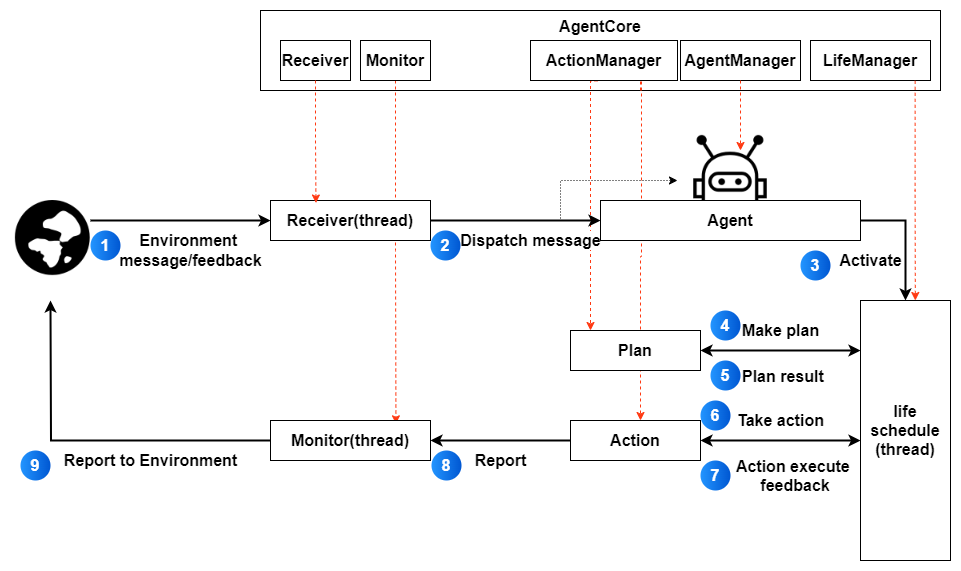

The diagram above was exported from draw.io. Its source (the exported page's mxGraphModel, read from the mxfile embedded in the PNG):
<mxGraphModel dx="1418" dy="828" grid="1" gridSize="10" guides="1" tooltips="1" connect="1" arrows="1" fold="1" page="1" pageScale="1" pageWidth="827" pageHeight="1169" math="0" shadow="0">
  <root>
    <mxCell id="0" />
    <mxCell id="1" parent="0" />
    <mxCell id="j9vauzkY0JtpZVTWzirk-21" value="AgentCore" style="rounded=0;whiteSpace=wrap;html=1;verticalAlign=top;fontSize=16;fontStyle=1" vertex="1" parent="1">
      <mxGeometry x="410" y="90" width="680" height="80" as="geometry" />
    </mxCell>
    <mxCell id="j9vauzkY0JtpZVTWzirk-31" style="edgeStyle=orthogonalEdgeStyle;rounded=0;orthogonalLoop=1;jettySize=auto;html=1;dashed=1;strokeColor=#FF3912;fontSize=16;fontStyle=1;" edge="1" parent="1">
      <mxGeometry relative="1" as="geometry">
        <mxPoint x="746.9" y="160.4" as="sourcePoint" />
        <mxPoint x="740" y="410" as="targetPoint" />
        <Array as="points">
          <mxPoint x="740" y="160" />
          <mxPoint x="740" y="410" />
        </Array>
      </mxGeometry>
    </mxCell>
    <mxCell id="j9vauzkY0JtpZVTWzirk-39" style="edgeStyle=orthogonalEdgeStyle;rounded=0;orthogonalLoop=1;jettySize=auto;html=1;dashed=1;strokeColor=#FF3912;fontSize=16;fontStyle=1;" edge="1" parent="1" target="j9vauzkY0JtpZVTWzirk-10">
      <mxGeometry relative="1" as="geometry">
        <mxPoint x="790" y="170" as="sourcePoint" />
        <mxPoint x="791" y="421" as="targetPoint" />
        <Array as="points">
          <mxPoint x="790" y="160" />
          <mxPoint x="791" y="160" />
          <mxPoint x="791" y="336" />
          <mxPoint x="790" y="336" />
        </Array>
      </mxGeometry>
    </mxCell>
    <mxCell id="j9vauzkY0JtpZVTWzirk-30" style="edgeStyle=orthogonalEdgeStyle;rounded=0;orthogonalLoop=1;jettySize=auto;html=1;entryX=0.784;entryY=0.083;entryDx=0;entryDy=0;entryPerimeter=0;dashed=1;strokeColor=#FF3912;fontSize=16;fontStyle=1" edge="1" parent="1" source="j9vauzkY0JtpZVTWzirk-25" target="j9vauzkY0JtpZVTWzirk-18">
      <mxGeometry relative="1" as="geometry" />
    </mxCell>
    <mxCell id="rNcSqaP4ZGCW7BETy5Mq-1" value="" style="shape=image;verticalLabelPosition=bottom;labelBackgroundColor=default;verticalAlign=top;aspect=fixed;imageAspect=0;image=data:image/png,(base64 omitted: 9128 chars);fontSize=16;fontStyle=1" vertex="1" parent="1">
      <mxGeometry x="160" y="280" width="80" height="80" as="geometry" />
    </mxCell>
    <mxCell id="rNcSqaP4ZGCW7BETy5Mq-2" value="Environment&amp;nbsp;&lt;div&gt;message/feedback&lt;/div&gt;" style="endArrow=classic;html=1;rounded=0;exitX=1;exitY=0.25;exitDx=0;exitDy=0;fontSize=16;fontStyle=1;strokeWidth=2;" edge="1" parent="1" source="rNcSqaP4ZGCW7BETy5Mq-1" target="j9vauzkY0JtpZVTWzirk-1">
      <mxGeometry x="0.1111" y="-30" width="50" height="50" relative="1" as="geometry">
        <mxPoint x="360" y="210" as="sourcePoint" />
        <mxPoint x="410" y="300" as="targetPoint" />
        <mxPoint as="offset" />
      </mxGeometry>
    </mxCell>
    <mxCell id="rNcSqaP4ZGCW7BETy5Mq-4" value="" style="shape=image;verticalLabelPosition=bottom;labelBackgroundColor=default;verticalAlign=top;aspect=fixed;imageAspect=0;image=data:image/png,(base64 omitted: 8568 chars);imageBackground=default;fontSize=16;fontStyle=1" vertex="1" parent="1">
      <mxGeometry x="840" y="210" width="80" height="80" as="geometry" />
    </mxCell>
    <mxCell id="j9vauzkY0JtpZVTWzirk-2" value="Dispatch message" style="edgeStyle=orthogonalEdgeStyle;rounded=0;orthogonalLoop=1;jettySize=auto;html=1;entryX=0;entryY=0.5;entryDx=0;entryDy=0;fontSize=16;fontStyle=1;strokeWidth=2;" edge="1" parent="1" source="j9vauzkY0JtpZVTWzirk-1" target="j9vauzkY0JtpZVTWzirk-3">
      <mxGeometry x="0.1765" y="-20" relative="1" as="geometry">
        <mxPoint x="795.0000000000002" y="240" as="targetPoint" />
        <mxPoint as="offset" />
      </mxGeometry>
    </mxCell>
    <mxCell id="j9vauzkY0JtpZVTWzirk-6" style="edgeStyle=orthogonalEdgeStyle;rounded=0;orthogonalLoop=1;jettySize=auto;html=1;entryX=0;entryY=0.25;entryDx=0;entryDy=0;dashed=1;dashPattern=1 2;fontSize=16;fontStyle=1;strokeWidth=1;" edge="1" parent="1" source="j9vauzkY0JtpZVTWzirk-1">
      <mxGeometry relative="1" as="geometry">
        <mxPoint x="826.9999999999998" y="260" as="targetPoint" />
        <Array as="points">
          <mxPoint x="710" y="300" />
          <mxPoint x="710" y="260" />
        </Array>
      </mxGeometry>
    </mxCell>
    <mxCell id="j9vauzkY0JtpZVTWzirk-1" value="Receiver(thread)" style="rounded=0;whiteSpace=wrap;html=1;fontSize=16;fontStyle=1" vertex="1" parent="1">
      <mxGeometry x="420" y="279.9999999999999" width="160" height="40" as="geometry" />
    </mxCell>
    <mxCell id="j9vauzkY0JtpZVTWzirk-7" value="Activate" style="edgeStyle=orthogonalEdgeStyle;rounded=0;orthogonalLoop=1;jettySize=auto;html=1;entryX=0.5;entryY=0;entryDx=0;entryDy=0;exitX=1;exitY=0.5;exitDx=0;exitDy=0;fontSize=16;fontStyle=1;strokeWidth=2;" edge="1" parent="1" source="j9vauzkY0JtpZVTWzirk-3" target="j9vauzkY0JtpZVTWzirk-8">
      <mxGeometry x="0.3593" y="-35" relative="1" as="geometry">
        <mxPoint x="880" y="350" as="targetPoint" />
        <Array as="points">
          <mxPoint x="1055" y="300" />
        </Array>
        <mxPoint as="offset" />
      </mxGeometry>
    </mxCell>
    <mxCell id="j9vauzkY0JtpZVTWzirk-3" value="Agent" style="rounded=0;whiteSpace=wrap;html=1;fontSize=16;fontStyle=1" vertex="1" parent="1">
      <mxGeometry x="750" y="280" width="260" height="40" as="geometry" />
    </mxCell>
    <mxCell id="j9vauzkY0JtpZVTWzirk-14" value="Make plan" style="edgeStyle=orthogonalEdgeStyle;rounded=0;orthogonalLoop=1;jettySize=auto;html=1;entryX=1;entryY=0.5;entryDx=0;entryDy=0;startArrow=classic;startFill=1;fontSize=16;fontStyle=1;strokeWidth=2;" edge="1" parent="1" source="j9vauzkY0JtpZVTWzirk-8" target="j9vauzkY0JtpZVTWzirk-9">
      <mxGeometry y="-20" relative="1" as="geometry">
        <Array as="points">
          <mxPoint x="890" y="430" />
          <mxPoint x="890" y="430" />
        </Array>
        <mxPoint as="offset" />
      </mxGeometry>
    </mxCell>
    <mxCell id="j9vauzkY0JtpZVTWzirk-15" value="Take action" style="edgeStyle=orthogonalEdgeStyle;rounded=0;orthogonalLoop=1;jettySize=auto;html=1;entryX=1;entryY=0.5;entryDx=0;entryDy=0;startArrow=classic;startFill=1;fontSize=16;fontStyle=1;strokeWidth=2;" edge="1" parent="1" source="j9vauzkY0JtpZVTWzirk-8" target="j9vauzkY0JtpZVTWzirk-10">
      <mxGeometry y="-20" relative="1" as="geometry">
        <Array as="points">
          <mxPoint x="890" y="520" />
          <mxPoint x="890" y="520" />
        </Array>
        <mxPoint as="offset" />
      </mxGeometry>
    </mxCell>
    <mxCell id="j9vauzkY0JtpZVTWzirk-8" value="life&lt;div&gt;schedule&lt;div&gt;(thread)&lt;/div&gt;&lt;/div&gt;" style="rounded=0;whiteSpace=wrap;html=1;strokeWidth=1;fontSize=16;fontStyle=1" vertex="1" parent="1">
      <mxGeometry x="1010" y="380" width="90" height="260" as="geometry" />
    </mxCell>
    <mxCell id="j9vauzkY0JtpZVTWzirk-9" value="Plan" style="rounded=0;whiteSpace=wrap;html=1;fontSize=16;fontStyle=1" vertex="1" parent="1">
      <mxGeometry x="720" y="410" width="130" height="40" as="geometry" />
    </mxCell>
    <mxCell id="j9vauzkY0JtpZVTWzirk-19" value="Report" style="edgeStyle=orthogonalEdgeStyle;rounded=0;orthogonalLoop=1;jettySize=auto;html=1;fontSize=16;fontStyle=1;strokeWidth=2;" edge="1" parent="1" source="j9vauzkY0JtpZVTWzirk-10" target="j9vauzkY0JtpZVTWzirk-18">
      <mxGeometry y="20" relative="1" as="geometry">
        <mxPoint as="offset" />
      </mxGeometry>
    </mxCell>
    <mxCell id="j9vauzkY0JtpZVTWzirk-10" value="Action" style="rounded=0;whiteSpace=wrap;html=1;fontSize=16;fontStyle=1" vertex="1" parent="1">
      <mxGeometry x="720" y="500" width="130" height="40" as="geometry" />
    </mxCell>
    <mxCell id="j9vauzkY0JtpZVTWzirk-20" value="Report to Environment" style="edgeStyle=orthogonalEdgeStyle;rounded=0;orthogonalLoop=1;jettySize=auto;html=1;entryX=1;entryY=0.5;entryDx=0;entryDy=0;fontSize=16;fontStyle=1;strokeWidth=2;" edge="1" parent="1" source="j9vauzkY0JtpZVTWzirk-18">
      <mxGeometry x="-0.3324" y="20" relative="1" as="geometry">
        <mxPoint x="380" y="560" as="sourcePoint" />
        <mxPoint x="200" y="380" as="targetPoint" />
        <mxPoint as="offset" />
      </mxGeometry>
    </mxCell>
    <mxCell id="j9vauzkY0JtpZVTWzirk-18" value="Monitor(thread)" style="rounded=0;whiteSpace=wrap;html=1;fontSize=16;fontStyle=1" vertex="1" parent="1">
      <mxGeometry x="420" y="499.9999999999999" width="160" height="40" as="geometry" />
    </mxCell>
    <mxCell id="j9vauzkY0JtpZVTWzirk-23" value="Receiver" style="rounded=0;whiteSpace=wrap;html=1;fontSize=16;fontStyle=1" vertex="1" parent="1">
      <mxGeometry x="430" y="120" width="70" height="40" as="geometry" />
    </mxCell>
    <mxCell id="j9vauzkY0JtpZVTWzirk-25" value="Monitor" style="rounded=0;whiteSpace=wrap;html=1;fontSize=16;fontStyle=1" vertex="1" parent="1">
      <mxGeometry x="510" y="120" width="70" height="40" as="geometry" />
    </mxCell>
    <mxCell id="j9vauzkY0JtpZVTWzirk-26" value="AgentManager" style="rounded=0;whiteSpace=wrap;html=1;fontSize=16;fontStyle=1" vertex="1" parent="1">
      <mxGeometry x="830" y="120" width="120" height="40" as="geometry" />
    </mxCell>
    <mxCell id="j9vauzkY0JtpZVTWzirk-27" value="LifeManager" style="rounded=0;whiteSpace=wrap;html=1;fontSize=16;fontStyle=1" vertex="1" parent="1">
      <mxGeometry x="960" y="120" width="120" height="40" as="geometry" />
    </mxCell>
    <mxCell id="j9vauzkY0JtpZVTWzirk-28" value="ActionManager" style="rounded=0;whiteSpace=wrap;html=1;fontSize=16;fontStyle=1" vertex="1" parent="1">
      <mxGeometry x="680" y="120" width="147" height="40" as="geometry" />
    </mxCell>
    <mxCell id="j9vauzkY0JtpZVTWzirk-29" style="edgeStyle=orthogonalEdgeStyle;rounded=0;orthogonalLoop=1;jettySize=auto;html=1;entryX=0.284;entryY=0.063;entryDx=0;entryDy=0;entryPerimeter=0;dashed=1;strokeColor=#FF3912;fontSize=16;fontStyle=1" edge="1" parent="1" source="j9vauzkY0JtpZVTWzirk-23" target="j9vauzkY0JtpZVTWzirk-1">
      <mxGeometry relative="1" as="geometry" />
    </mxCell>
    <mxCell id="j9vauzkY0JtpZVTWzirk-34" style="edgeStyle=orthogonalEdgeStyle;rounded=0;orthogonalLoop=1;jettySize=auto;html=1;dashed=1;strokeColor=#FF3912;fontSize=16;fontStyle=1" edge="1" parent="1" source="j9vauzkY0JtpZVTWzirk-26">
      <mxGeometry relative="1" as="geometry">
        <mxPoint x="890" y="230" as="targetPoint" />
        <Array as="points">
          <mxPoint x="890" y="230" />
        </Array>
      </mxGeometry>
    </mxCell>
    <mxCell id="j9vauzkY0JtpZVTWzirk-36" value="1" style="ellipse;whiteSpace=wrap;html=1;aspect=fixed;rotation=0;gradientColor=#0057D2;strokeColor=none;gradientDirection=east;fillColor=#2395FF;rounded=0;pointerEvents=0;fontFamily=Helvetica;fontSize=16;fontColor=#FFFFFF;spacingTop=4;spacingBottom=4;spacingLeft=4;spacingRight=4;points=[];fontStyle=1" vertex="1" parent="1">
      <mxGeometry x="240" y="310" width="30" height="30" as="geometry" />
    </mxCell>
    <mxCell id="j9vauzkY0JtpZVTWzirk-37" value="2" style="ellipse;whiteSpace=wrap;html=1;aspect=fixed;rotation=0;gradientColor=#0057D2;strokeColor=none;gradientDirection=east;fillColor=#2395FF;rounded=0;pointerEvents=0;fontFamily=Helvetica;fontSize=16;fontColor=#FFFFFF;spacingTop=4;spacingBottom=4;spacingLeft=4;spacingRight=4;points=[];fontStyle=1" vertex="1" parent="1">
      <mxGeometry x="580" y="310" width="30" height="30" as="geometry" />
    </mxCell>
    <mxCell id="j9vauzkY0JtpZVTWzirk-38" value="3" style="ellipse;whiteSpace=wrap;html=1;aspect=fixed;rotation=0;gradientColor=#0057D2;strokeColor=none;gradientDirection=east;fillColor=#2395FF;rounded=0;pointerEvents=0;fontFamily=Helvetica;fontSize=16;fontColor=#FFFFFF;spacingTop=4;spacingBottom=4;spacingLeft=4;spacingRight=4;points=[];fontStyle=1" vertex="1" parent="1">
      <mxGeometry x="950" y="330" width="30" height="30" as="geometry" />
    </mxCell>
    <mxCell id="j9vauzkY0JtpZVTWzirk-41" value="4" style="ellipse;whiteSpace=wrap;html=1;aspect=fixed;rotation=0;gradientColor=#0057D2;strokeColor=none;gradientDirection=east;fillColor=#2395FF;rounded=0;pointerEvents=0;fontFamily=Helvetica;fontSize=16;fontColor=#FFFFFF;spacingTop=4;spacingBottom=4;spacingLeft=4;spacingRight=4;points=[];fontStyle=1" vertex="1" parent="1">
      <mxGeometry x="860" y="390" width="30" height="30" as="geometry" />
    </mxCell>
    <mxCell id="j9vauzkY0JtpZVTWzirk-42" value="5" style="ellipse;whiteSpace=wrap;html=1;aspect=fixed;rotation=0;gradientColor=#0057D2;strokeColor=none;gradientDirection=east;fillColor=#2395FF;rounded=0;pointerEvents=0;fontFamily=Helvetica;fontSize=16;fontColor=#FFFFFF;spacingTop=4;spacingBottom=4;spacingLeft=4;spacingRight=4;points=[];fontStyle=1" vertex="1" parent="1">
      <mxGeometry x="860" y="440" width="30" height="30" as="geometry" />
    </mxCell>
    <mxCell id="j9vauzkY0JtpZVTWzirk-43" value="6" style="ellipse;whiteSpace=wrap;html=1;aspect=fixed;rotation=0;gradientColor=#0057D2;strokeColor=none;gradientDirection=east;fillColor=#2395FF;rounded=0;pointerEvents=0;fontFamily=Helvetica;fontSize=16;fontColor=#FFFFFF;spacingTop=4;spacingBottom=4;spacingLeft=4;spacingRight=4;points=[];fontStyle=1" vertex="1" parent="1">
      <mxGeometry x="850" y="480" width="30" height="30" as="geometry" />
    </mxCell>
    <mxCell id="j9vauzkY0JtpZVTWzirk-45" style="edgeStyle=orthogonalEdgeStyle;rounded=0;orthogonalLoop=1;jettySize=auto;html=1;entryX=0.654;entryY=-0.003;entryDx=0;entryDy=0;entryPerimeter=0;exitX=0.872;exitY=1.008;exitDx=0;exitDy=0;exitPerimeter=0;dashed=1;strokeColor=#FF3912;" edge="1" parent="1" source="j9vauzkY0JtpZVTWzirk-27">
      <mxGeometry relative="1" as="geometry">
        <mxPoint x="1030" y="159.78" as="sourcePoint" />
        <mxPoint x="1064.82" y="380" as="targetPoint" />
        <Array as="points" />
      </mxGeometry>
    </mxCell>
    <mxCell id="j9vauzkY0JtpZVTWzirk-46" value="7" style="ellipse;whiteSpace=wrap;html=1;aspect=fixed;rotation=0;gradientColor=#0057D2;strokeColor=none;gradientDirection=east;fillColor=#2395FF;rounded=0;pointerEvents=0;fontFamily=Helvetica;fontSize=16;fontColor=#FFFFFF;spacingTop=4;spacingBottom=4;spacingLeft=4;spacingRight=4;points=[];fontStyle=1" vertex="1" parent="1">
      <mxGeometry x="850" y="540" width="30" height="30" as="geometry" />
    </mxCell>
    <mxCell id="j9vauzkY0JtpZVTWzirk-48" value="&lt;div style=&quot;text-align: center;&quot;&gt;&lt;span style=&quot;font-size: 16px; text-wrap: nowrap; background-color: rgb(255, 255, 255);&quot;&gt;&lt;b&gt;Plan result&lt;/b&gt;&lt;/span&gt;&lt;/div&gt;" style="text;whiteSpace=wrap;html=1;" vertex="1" parent="1">
      <mxGeometry x="890" y="440" width="110" height="40" as="geometry" />
    </mxCell>
    <mxCell id="j9vauzkY0JtpZVTWzirk-49" value="&lt;span style=&quot;color: rgb(0, 0, 0); font-family: Helvetica; font-size: 16px; font-style: normal; font-variant-ligatures: normal; font-variant-caps: normal; font-weight: 700; letter-spacing: normal; orphans: 2; text-indent: 0px; text-transform: none; widows: 2; word-spacing: 0px; -webkit-text-stroke-width: 0px; white-space: nowrap; background-color: rgb(255, 255, 255); text-decoration-thickness: initial; text-decoration-style: initial; text-decoration-color: initial; float: none; display: inline !important;&quot;&gt;Action execute&amp;nbsp;&lt;/span&gt;&lt;div&gt;&lt;span style=&quot;color: rgb(0, 0, 0); font-family: Helvetica; font-size: 16px; font-style: normal; font-variant-ligatures: normal; font-variant-caps: normal; font-weight: 700; letter-spacing: normal; orphans: 2; text-indent: 0px; text-transform: none; widows: 2; word-spacing: 0px; -webkit-text-stroke-width: 0px; white-space: nowrap; background-color: rgb(255, 255, 255); text-decoration-thickness: initial; text-decoration-style: initial; text-decoration-color: initial; float: none; display: inline !important;&quot;&gt;feedback&lt;/span&gt;&lt;/div&gt;" style="text;whiteSpace=wrap;html=1;align=center;" vertex="1" parent="1">
      <mxGeometry x="890" y="530" width="110" height="30" as="geometry" />
    </mxCell>
    <mxCell id="j9vauzkY0JtpZVTWzirk-51" value="9" style="ellipse;whiteSpace=wrap;html=1;aspect=fixed;rotation=0;gradientColor=#0057D2;strokeColor=none;gradientDirection=east;fillColor=#2395FF;rounded=0;pointerEvents=0;fontFamily=Helvetica;fontSize=16;fontColor=#FFFFFF;spacingTop=4;spacingBottom=4;spacingLeft=4;spacingRight=4;points=[];fontStyle=1" vertex="1" parent="1">
      <mxGeometry x="170" y="530" width="30" height="30" as="geometry" />
    </mxCell>
    <mxCell id="j9vauzkY0JtpZVTWzirk-52" value="8" style="ellipse;whiteSpace=wrap;html=1;aspect=fixed;rotation=0;gradientColor=#0057D2;strokeColor=none;gradientDirection=east;fillColor=#2395FF;rounded=0;pointerEvents=0;fontFamily=Helvetica;fontSize=16;fontColor=#FFFFFF;spacingTop=4;spacingBottom=4;spacingLeft=4;spacingRight=4;points=[];fontStyle=1" vertex="1" parent="1">
      <mxGeometry x="581" y="530" width="30" height="30" as="geometry" />
    </mxCell>
  </root>
</mxGraphModel>